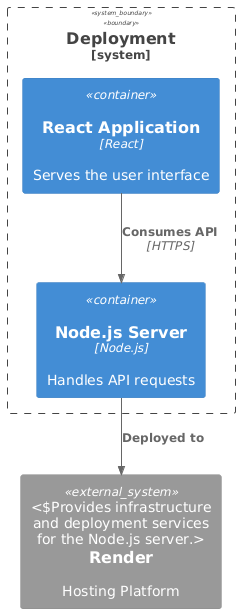

The diagram above was rendered by PlantUML. Its source (embedded in the PNG):
@startuml
!include <c4/C4_Context>
!include <c4/C4_Container>

System_Boundary(c1, "Deployment") {
  Container(reactApp, "React Application", "React", "Serves the user interface", "Nginx")
  Container(nodeServer, "Node.js Server", "Node.js", "Handles API requests", "Render")

  Rel(reactApp, nodeServer, "Consumes API", "HTTPS")
}

System_Ext(render, "Render", "Hosting Platform", "Provides infrastructure and deployment services for the Node.js server.")

Rel(nodeServer, render, "Deployed to", "")
@enduml